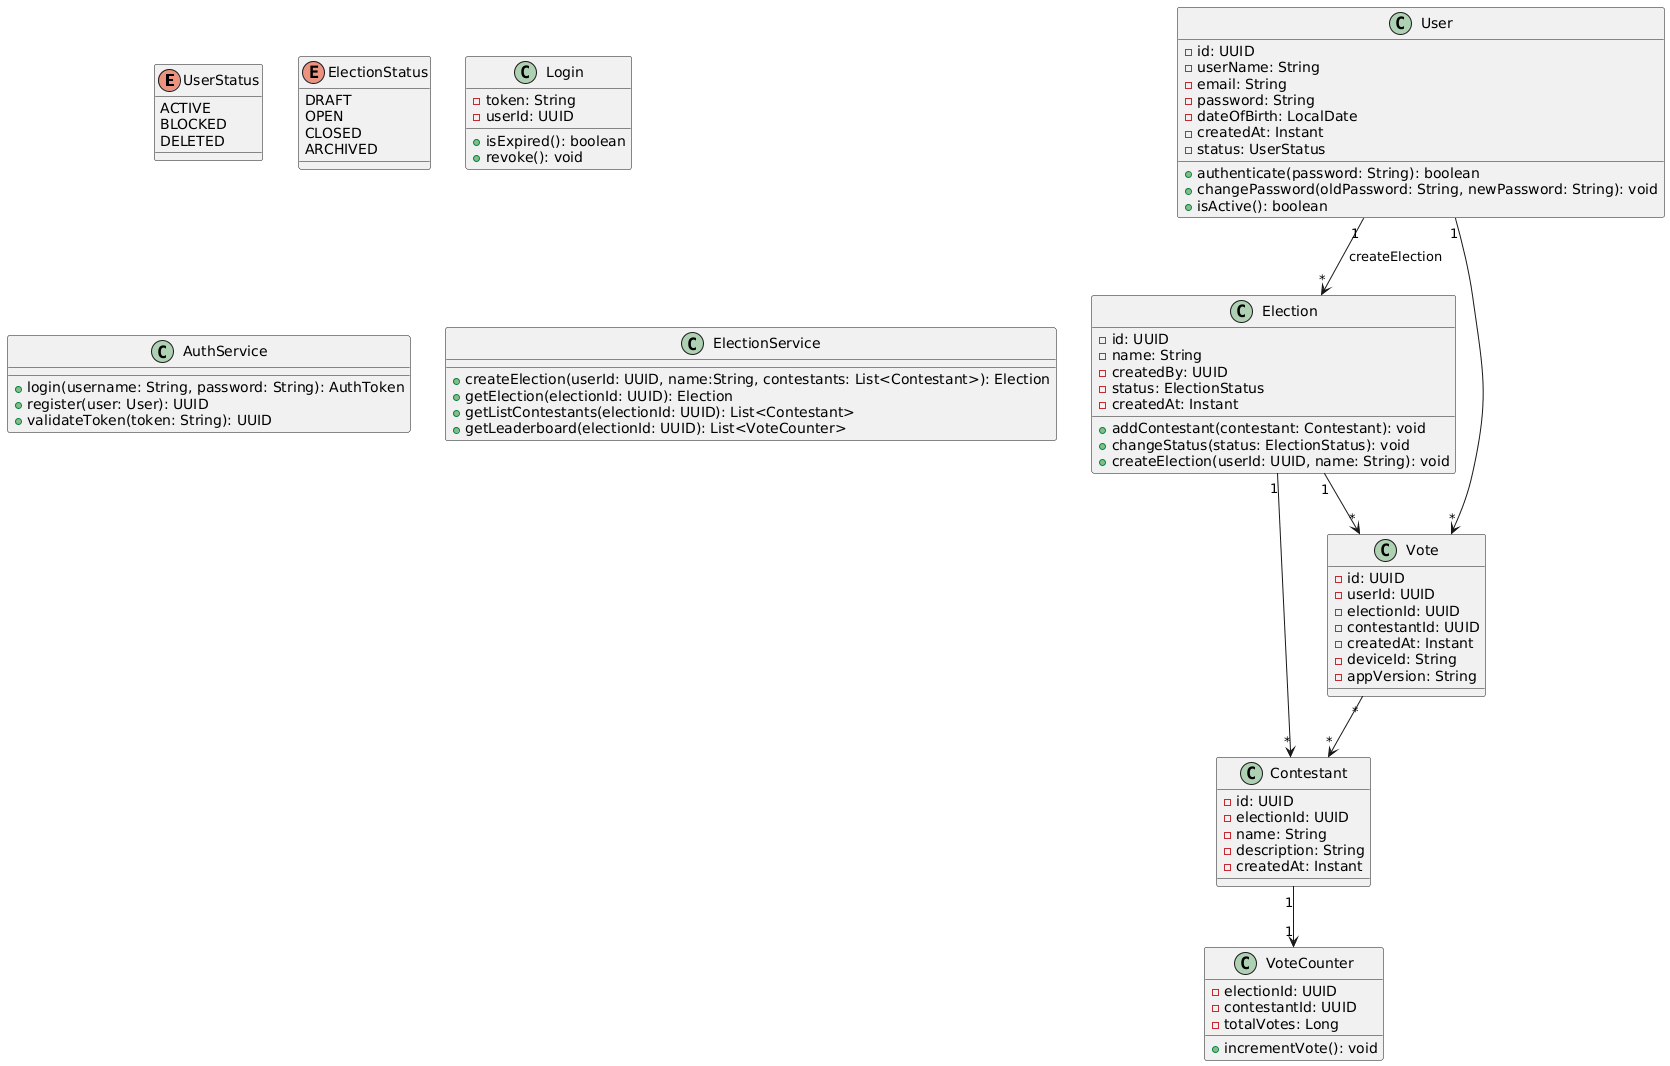

The diagram above was rendered by PlantUML. Its source (embedded in the PNG):
@startuml
' =========================
' ENUMS
' =========================

enum UserStatus {
  ACTIVE
  BLOCKED
  DELETED
}

enum ElectionStatus {
  DRAFT
  OPEN
  CLOSED
  ARCHIVED
}

' =========================
' DOMAIN ENTITIES
' =========================

class User {
  - id: UUID
  - userName: String
  - email: String
  - password: String
  - dateOfBirth: LocalDate
  - createdAt: Instant
  - status: UserStatus
  
  + authenticate(password: String): boolean
  + changePassword(oldPassword: String, newPassword: String): void
  + isActive(): boolean
}

class Election {
  - id: UUID
  - name: String
  - createdBy: UUID
  - status: ElectionStatus
  - createdAt: Instant
  
  + addContestant(contestant: Contestant): void
  + changeStatus(status: ElectionStatus): void
  + createElection(userId: UUID, name: String): void
}

class Vote {
  - id: UUID
  - userId: UUID
  - electionId: UUID
  - contestantId: UUID
  - createdAt: Instant
  - deviceId: String
  - appVersion: String
}

class Contestant {
  - id: UUID
  - electionId: UUID
  - name: String
  - description: String
  - createdAt: Instant
}

class VoteCounter {
  - electionId: UUID
  - contestantId: UUID
  - totalVotes: Long
  
  + incrementVote(): void
}

class Login {
  - token: String
  - userId: UUID
  
  + isExpired(): boolean
  + revoke(): void
}

' =========================
' SERVICES
' =========================

class AuthService {
  + login(username: String, password: String): AuthToken
  + register(user: User): UUID
  + validateToken(token: String): UUID
}

class ElectionService {
  + createElection(userId: UUID, name:String, contestants: List<Contestant>): Election
  + getElection(electionId: UUID): Election
  + getListContestants(electionId: UUID): List<Contestant>
  + getLeaderboard(electionId: UUID): List<VoteCounter>
}


' =========================
' RELATIONSHIPS
' =========================

User "1" --> "*" Vote
User "1" --> "*" Election : createElection
Election "1" --> "*" Vote
Election "1" --> "*" Contestant
Vote "*" --> "*" Contestant
Contestant "1" --> "1" VoteCounter
@enduml